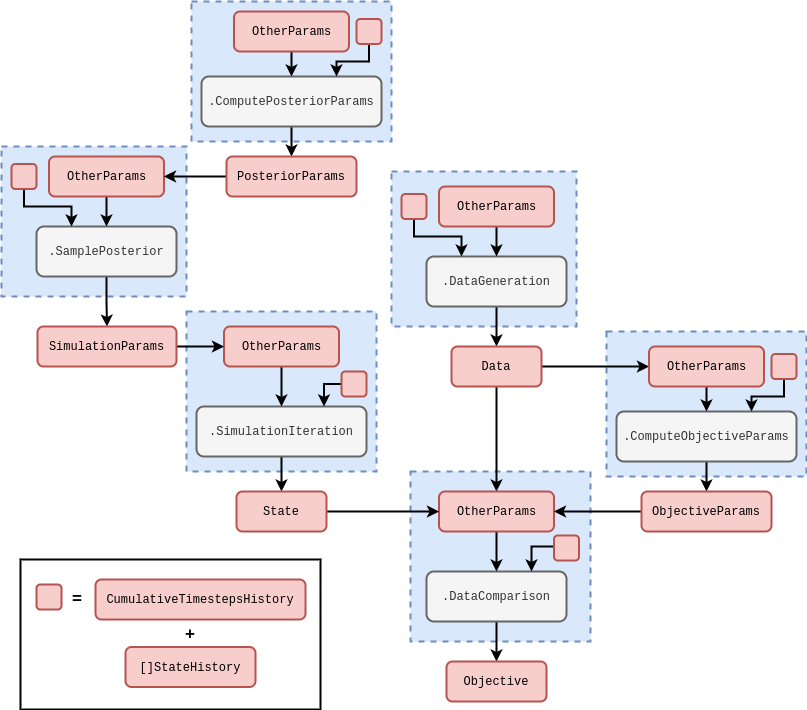

The diagram above was exported from draw.io. Its source (the exported page's mxGraphModel, read from the mxfile embedded in the PNG):
<mxGraphModel dx="884" dy="579" grid="1" gridSize="10" guides="1" tooltips="1" connect="1" arrows="1" fold="1" page="1" pageScale="1" pageWidth="827" pageHeight="1169" math="0" shadow="0">
  <root>
    <mxCell id="0" />
    <mxCell id="1" parent="0" />
    <mxCell id="inEEkVplRHfGluBeEn7h-8" value="" style="rounded=0;whiteSpace=wrap;html=1;strokeWidth=2;" parent="1" vertex="1">
      <mxGeometry x="30" y="578" width="300" height="150" as="geometry" />
    </mxCell>
    <mxCell id="v6L_LkkT-GkZR8SLEtBN-4" value="" style="rounded=0;whiteSpace=wrap;html=1;dashed=1;strokeWidth=2;fillColor=#dae8fc;strokeColor=#6c8ebf;" parent="1" vertex="1">
      <mxGeometry x="196" y="330" width="190" height="160" as="geometry" />
    </mxCell>
    <mxCell id="v6L_LkkT-GkZR8SLEtBN-3" value="" style="rounded=0;whiteSpace=wrap;html=1;dashed=1;strokeWidth=2;fillColor=#dae8fc;strokeColor=#6c8ebf;" parent="1" vertex="1">
      <mxGeometry x="401" y="190" width="185" height="155" as="geometry" />
    </mxCell>
    <mxCell id="v6L_LkkT-GkZR8SLEtBN-2" value="" style="rounded=0;whiteSpace=wrap;html=1;dashed=1;strokeWidth=2;fillColor=#dae8fc;strokeColor=#6c8ebf;" parent="1" vertex="1">
      <mxGeometry x="616" y="350" width="200" height="145" as="geometry" />
    </mxCell>
    <mxCell id="v6L_LkkT-GkZR8SLEtBN-1" value="" style="rounded=0;whiteSpace=wrap;html=1;dashed=1;strokeWidth=2;fillColor=#dae8fc;strokeColor=#6c8ebf;" parent="1" vertex="1">
      <mxGeometry x="420" y="490" width="180" height="170" as="geometry" />
    </mxCell>
    <mxCell id="vPNFzAG_MSFst-txBTER-2" value="" style="edgeStyle=orthogonalEdgeStyle;rounded=0;orthogonalLoop=1;jettySize=auto;html=1;strokeWidth=2;" parent="1" source="DYTWJ_-HX7gnqmYRO-YN-1" target="vPNFzAG_MSFst-txBTER-1" edge="1">
      <mxGeometry relative="1" as="geometry" />
    </mxCell>
    <mxCell id="DYTWJ_-HX7gnqmYRO-YN-1" value="&lt;font face=&quot;Courier New&quot;&gt;.DataGeneration&lt;/font&gt;" style="rounded=1;whiteSpace=wrap;html=1;strokeWidth=2;fillColor=#f5f5f5;fontColor=#333333;strokeColor=#666666;" parent="1" vertex="1">
      <mxGeometry x="436" y="275" width="140" height="50" as="geometry" />
    </mxCell>
    <mxCell id="JO-9TYO_CmBFmfUdoQlN-3" style="edgeStyle=orthogonalEdgeStyle;rounded=0;orthogonalLoop=1;jettySize=auto;html=1;entryX=0.5;entryY=0;entryDx=0;entryDy=0;strokeWidth=2;" parent="1" source="vPNFzAG_MSFst-txBTER-1" target="JO-9TYO_CmBFmfUdoQlN-2" edge="1">
      <mxGeometry relative="1" as="geometry" />
    </mxCell>
    <mxCell id="uekKb59b78UJztWXRySL-4" style="edgeStyle=orthogonalEdgeStyle;rounded=0;orthogonalLoop=1;jettySize=auto;html=1;entryX=0;entryY=0.5;entryDx=0;entryDy=0;strokeWidth=2;" parent="1" source="vPNFzAG_MSFst-txBTER-1" target="uekKb59b78UJztWXRySL-2" edge="1">
      <mxGeometry relative="1" as="geometry" />
    </mxCell>
    <mxCell id="vPNFzAG_MSFst-txBTER-1" value="&lt;font face=&quot;Courier New&quot;&gt;Data&lt;/font&gt;" style="rounded=1;whiteSpace=wrap;html=1;strokeWidth=2;fillColor=#f8cecc;strokeColor=#b85450;" parent="1" vertex="1">
      <mxGeometry x="461" y="365" width="90" height="40" as="geometry" />
    </mxCell>
    <mxCell id="uekKb59b78UJztWXRySL-15" value="" style="edgeStyle=orthogonalEdgeStyle;rounded=0;orthogonalLoop=1;jettySize=auto;html=1;strokeWidth=2;" parent="1" source="JO-9TYO_CmBFmfUdoQlN-1" target="uekKb59b78UJztWXRySL-14" edge="1">
      <mxGeometry relative="1" as="geometry" />
    </mxCell>
    <mxCell id="JO-9TYO_CmBFmfUdoQlN-1" value="&lt;font face=&quot;Courier New&quot;&gt;.DataComparison&lt;/font&gt;" style="rounded=1;whiteSpace=wrap;html=1;strokeWidth=2;fillColor=#f5f5f5;fontColor=#333333;strokeColor=#666666;" parent="1" vertex="1">
      <mxGeometry x="436" y="590" width="140" height="50" as="geometry" />
    </mxCell>
    <mxCell id="JO-9TYO_CmBFmfUdoQlN-4" value="" style="edgeStyle=orthogonalEdgeStyle;rounded=0;orthogonalLoop=1;jettySize=auto;html=1;strokeWidth=2;" parent="1" source="JO-9TYO_CmBFmfUdoQlN-2" target="JO-9TYO_CmBFmfUdoQlN-1" edge="1">
      <mxGeometry relative="1" as="geometry" />
    </mxCell>
    <mxCell id="JO-9TYO_CmBFmfUdoQlN-2" value="&lt;font face=&quot;Courier New&quot;&gt;OtherParams&lt;/font&gt;" style="rounded=1;whiteSpace=wrap;html=1;strokeWidth=2;fillColor=#f8cecc;strokeColor=#b85450;" parent="1" vertex="1">
      <mxGeometry x="448.5" y="510" width="115" height="40" as="geometry" />
    </mxCell>
    <mxCell id="uekKb59b78UJztWXRySL-3" style="edgeStyle=orthogonalEdgeStyle;rounded=0;orthogonalLoop=1;jettySize=auto;html=1;entryX=1;entryY=0.5;entryDx=0;entryDy=0;strokeWidth=2;exitX=0;exitY=0.5;exitDx=0;exitDy=0;" parent="1" source="v6L_LkkT-GkZR8SLEtBN-5" target="JO-9TYO_CmBFmfUdoQlN-2" edge="1">
      <mxGeometry relative="1" as="geometry">
        <mxPoint x="636" y="530" as="sourcePoint" />
      </mxGeometry>
    </mxCell>
    <mxCell id="v6L_LkkT-GkZR8SLEtBN-6" value="" style="edgeStyle=orthogonalEdgeStyle;rounded=0;orthogonalLoop=1;jettySize=auto;html=1;strokeWidth=2;" parent="1" source="uekKb59b78UJztWXRySL-1" target="v6L_LkkT-GkZR8SLEtBN-5" edge="1">
      <mxGeometry relative="1" as="geometry" />
    </mxCell>
    <mxCell id="uekKb59b78UJztWXRySL-1" value="&lt;font face=&quot;Courier New&quot;&gt;.ComputeObjectiveParams&lt;/font&gt;" style="rounded=1;whiteSpace=wrap;html=1;strokeWidth=2;fillColor=#f5f5f5;fontColor=#333333;strokeColor=#666666;" parent="1" vertex="1">
      <mxGeometry x="626" y="430" width="180" height="50" as="geometry" />
    </mxCell>
    <mxCell id="uekKb59b78UJztWXRySL-5" value="" style="edgeStyle=orthogonalEdgeStyle;rounded=0;orthogonalLoop=1;jettySize=auto;html=1;strokeWidth=2;" parent="1" source="uekKb59b78UJztWXRySL-2" target="uekKb59b78UJztWXRySL-1" edge="1">
      <mxGeometry relative="1" as="geometry" />
    </mxCell>
    <mxCell id="uekKb59b78UJztWXRySL-2" value="&lt;font face=&quot;Courier New&quot;&gt;OtherParams&lt;/font&gt;" style="rounded=1;whiteSpace=wrap;html=1;strokeWidth=2;fillColor=#f8cecc;strokeColor=#b85450;" parent="1" vertex="1">
      <mxGeometry x="658.5" y="365" width="115" height="40" as="geometry" />
    </mxCell>
    <mxCell id="uekKb59b78UJztWXRySL-8" value="" style="edgeStyle=orthogonalEdgeStyle;rounded=0;orthogonalLoop=1;jettySize=auto;html=1;strokeWidth=2;" parent="1" source="uekKb59b78UJztWXRySL-6" target="uekKb59b78UJztWXRySL-7" edge="1">
      <mxGeometry relative="1" as="geometry" />
    </mxCell>
    <mxCell id="uekKb59b78UJztWXRySL-6" value="&lt;font face=&quot;Courier New&quot;&gt;.SimulationIteration&lt;/font&gt;" style="rounded=1;whiteSpace=wrap;html=1;strokeWidth=2;fillColor=#f5f5f5;fontColor=#333333;strokeColor=#666666;" parent="1" vertex="1">
      <mxGeometry x="206" y="425" width="170" height="50" as="geometry" />
    </mxCell>
    <mxCell id="uekKb59b78UJztWXRySL-9" value="" style="edgeStyle=orthogonalEdgeStyle;rounded=0;orthogonalLoop=1;jettySize=auto;html=1;strokeWidth=2;" parent="1" source="uekKb59b78UJztWXRySL-7" target="JO-9TYO_CmBFmfUdoQlN-2" edge="1">
      <mxGeometry relative="1" as="geometry" />
    </mxCell>
    <mxCell id="uekKb59b78UJztWXRySL-7" value="&lt;font face=&quot;Courier New&quot;&gt;State&lt;/font&gt;" style="rounded=1;whiteSpace=wrap;html=1;strokeWidth=2;fillColor=#f8cecc;strokeColor=#b85450;" parent="1" vertex="1">
      <mxGeometry x="246" y="510" width="90" height="40" as="geometry" />
    </mxCell>
    <mxCell id="uekKb59b78UJztWXRySL-11" value="" style="edgeStyle=orthogonalEdgeStyle;rounded=0;orthogonalLoop=1;jettySize=auto;html=1;strokeWidth=2;" parent="1" source="uekKb59b78UJztWXRySL-10" target="DYTWJ_-HX7gnqmYRO-YN-1" edge="1">
      <mxGeometry relative="1" as="geometry" />
    </mxCell>
    <mxCell id="uekKb59b78UJztWXRySL-10" value="&lt;font face=&quot;Courier New&quot;&gt;OtherParams&lt;/font&gt;" style="rounded=1;whiteSpace=wrap;html=1;strokeWidth=2;fillColor=#f8cecc;strokeColor=#b85450;" parent="1" vertex="1">
      <mxGeometry x="448.5" y="205" width="115" height="40" as="geometry" />
    </mxCell>
    <mxCell id="uekKb59b78UJztWXRySL-13" value="" style="edgeStyle=orthogonalEdgeStyle;rounded=0;orthogonalLoop=1;jettySize=auto;html=1;strokeWidth=2;" parent="1" source="uekKb59b78UJztWXRySL-12" target="uekKb59b78UJztWXRySL-6" edge="1">
      <mxGeometry relative="1" as="geometry" />
    </mxCell>
    <mxCell id="uekKb59b78UJztWXRySL-12" value="&lt;font face=&quot;Courier New&quot;&gt;OtherParams&lt;/font&gt;" style="rounded=1;whiteSpace=wrap;html=1;strokeWidth=2;fillColor=#f8cecc;strokeColor=#b85450;" parent="1" vertex="1">
      <mxGeometry x="233.5" y="345" width="115" height="40" as="geometry" />
    </mxCell>
    <mxCell id="uekKb59b78UJztWXRySL-14" value="&lt;font face=&quot;Courier New&quot;&gt;Objective&lt;/font&gt;" style="rounded=1;whiteSpace=wrap;html=1;strokeWidth=2;fillColor=#f8cecc;strokeColor=#b85450;" parent="1" vertex="1">
      <mxGeometry x="456" y="680" width="100" height="40" as="geometry" />
    </mxCell>
    <mxCell id="v6L_LkkT-GkZR8SLEtBN-5" value="&lt;font face=&quot;Courier New&quot;&gt;ObjectiveParams&lt;/font&gt;" style="rounded=1;whiteSpace=wrap;html=1;strokeWidth=2;fillColor=#f8cecc;strokeColor=#b85450;" parent="1" vertex="1">
      <mxGeometry x="651" y="510" width="130" height="40" as="geometry" />
    </mxCell>
    <mxCell id="v6L_LkkT-GkZR8SLEtBN-10" style="edgeStyle=orthogonalEdgeStyle;rounded=0;orthogonalLoop=1;jettySize=auto;html=1;entryX=0.75;entryY=0;entryDx=0;entryDy=0;strokeWidth=2;exitX=0;exitY=0.5;exitDx=0;exitDy=0;" parent="1" source="v6L_LkkT-GkZR8SLEtBN-8" target="uekKb59b78UJztWXRySL-6" edge="1">
      <mxGeometry relative="1" as="geometry">
        <Array as="points">
          <mxPoint x="334" y="403" />
        </Array>
      </mxGeometry>
    </mxCell>
    <mxCell id="v6L_LkkT-GkZR8SLEtBN-8" value="" style="rounded=1;whiteSpace=wrap;html=1;strokeWidth=2;fillColor=#f8cecc;strokeColor=#b85450;" parent="1" vertex="1">
      <mxGeometry x="351" y="390" width="25" height="25" as="geometry" />
    </mxCell>
    <mxCell id="v6L_LkkT-GkZR8SLEtBN-12" style="edgeStyle=orthogonalEdgeStyle;rounded=0;orthogonalLoop=1;jettySize=auto;html=1;entryX=0.25;entryY=0;entryDx=0;entryDy=0;strokeWidth=2;" parent="1" source="v6L_LkkT-GkZR8SLEtBN-11" target="DYTWJ_-HX7gnqmYRO-YN-1" edge="1">
      <mxGeometry relative="1" as="geometry">
        <Array as="points">
          <mxPoint x="424" y="255" />
          <mxPoint x="471" y="255" />
        </Array>
      </mxGeometry>
    </mxCell>
    <mxCell id="v6L_LkkT-GkZR8SLEtBN-11" value="" style="rounded=1;whiteSpace=wrap;html=1;strokeWidth=2;fillColor=#f8cecc;strokeColor=#b85450;" parent="1" vertex="1">
      <mxGeometry x="411" y="212.5" width="25" height="25" as="geometry" />
    </mxCell>
    <mxCell id="v6L_LkkT-GkZR8SLEtBN-15" style="edgeStyle=orthogonalEdgeStyle;rounded=0;orthogonalLoop=1;jettySize=auto;html=1;entryX=0.75;entryY=0;entryDx=0;entryDy=0;strokeWidth=2;" parent="1" source="v6L_LkkT-GkZR8SLEtBN-14" target="uekKb59b78UJztWXRySL-1" edge="1">
      <mxGeometry relative="1" as="geometry">
        <Array as="points">
          <mxPoint x="794" y="415" />
          <mxPoint x="761" y="415" />
        </Array>
      </mxGeometry>
    </mxCell>
    <mxCell id="v6L_LkkT-GkZR8SLEtBN-14" value="" style="rounded=1;whiteSpace=wrap;html=1;strokeWidth=2;fillColor=#f8cecc;strokeColor=#b85450;" parent="1" vertex="1">
      <mxGeometry x="781" y="372.5" width="25" height="25" as="geometry" />
    </mxCell>
    <mxCell id="v6L_LkkT-GkZR8SLEtBN-17" style="edgeStyle=orthogonalEdgeStyle;rounded=0;orthogonalLoop=1;jettySize=auto;html=1;entryX=0.75;entryY=0;entryDx=0;entryDy=0;strokeWidth=2;" parent="1" source="v6L_LkkT-GkZR8SLEtBN-16" target="JO-9TYO_CmBFmfUdoQlN-1" edge="1">
      <mxGeometry relative="1" as="geometry">
        <Array as="points">
          <mxPoint x="541" y="565" />
        </Array>
      </mxGeometry>
    </mxCell>
    <mxCell id="v6L_LkkT-GkZR8SLEtBN-16" value="" style="rounded=1;whiteSpace=wrap;html=1;strokeWidth=2;fillColor=#f8cecc;strokeColor=#b85450;" parent="1" vertex="1">
      <mxGeometry x="563.5" y="554" width="25" height="25" as="geometry" />
    </mxCell>
    <mxCell id="v6L_LkkT-GkZR8SLEtBN-26" value="" style="rounded=0;whiteSpace=wrap;html=1;dashed=1;strokeWidth=2;fillColor=#dae8fc;strokeColor=#6c8ebf;" parent="1" vertex="1">
      <mxGeometry x="11" y="165" width="185" height="150" as="geometry" />
    </mxCell>
    <mxCell id="v6L_LkkT-GkZR8SLEtBN-27" value="" style="edgeStyle=orthogonalEdgeStyle;rounded=0;orthogonalLoop=1;jettySize=auto;html=1;strokeWidth=2;entryX=0.5;entryY=0;entryDx=0;entryDy=0;" parent="1" source="v6L_LkkT-GkZR8SLEtBN-28" target="v6L_LkkT-GkZR8SLEtBN-29" edge="1">
      <mxGeometry relative="1" as="geometry">
        <mxPoint x="141" y="325" as="targetPoint" />
      </mxGeometry>
    </mxCell>
    <mxCell id="v6L_LkkT-GkZR8SLEtBN-28" value="&lt;font face=&quot;Courier New&quot;&gt;.SamplePosterior&lt;/font&gt;" style="rounded=1;whiteSpace=wrap;html=1;strokeWidth=2;fillColor=#f5f5f5;fontColor=#333333;strokeColor=#666666;" parent="1" vertex="1">
      <mxGeometry x="46" y="245" width="140" height="50" as="geometry" />
    </mxCell>
    <mxCell id="v6L_LkkT-GkZR8SLEtBN-34" style="edgeStyle=orthogonalEdgeStyle;rounded=0;orthogonalLoop=1;jettySize=auto;html=1;strokeWidth=2;" parent="1" source="v6L_LkkT-GkZR8SLEtBN-29" target="uekKb59b78UJztWXRySL-12" edge="1">
      <mxGeometry relative="1" as="geometry" />
    </mxCell>
    <mxCell id="v6L_LkkT-GkZR8SLEtBN-29" value="&lt;font face=&quot;Courier New&quot;&gt;SimulationParams&lt;/font&gt;" style="rounded=1;whiteSpace=wrap;html=1;strokeWidth=2;fillColor=#f8cecc;strokeColor=#b85450;" parent="1" vertex="1">
      <mxGeometry x="47" y="345" width="139" height="40" as="geometry" />
    </mxCell>
    <mxCell id="v6L_LkkT-GkZR8SLEtBN-30" value="" style="edgeStyle=orthogonalEdgeStyle;rounded=0;orthogonalLoop=1;jettySize=auto;html=1;strokeWidth=2;" parent="1" source="v6L_LkkT-GkZR8SLEtBN-31" target="v6L_LkkT-GkZR8SLEtBN-28" edge="1">
      <mxGeometry relative="1" as="geometry" />
    </mxCell>
    <mxCell id="v6L_LkkT-GkZR8SLEtBN-31" value="&lt;font face=&quot;Courier New&quot;&gt;OtherParams&lt;/font&gt;" style="rounded=1;whiteSpace=wrap;html=1;strokeWidth=2;fillColor=#f8cecc;strokeColor=#b85450;" parent="1" vertex="1">
      <mxGeometry x="58.5" y="175" width="115" height="40" as="geometry" />
    </mxCell>
    <mxCell id="v6L_LkkT-GkZR8SLEtBN-32" style="edgeStyle=orthogonalEdgeStyle;rounded=0;orthogonalLoop=1;jettySize=auto;html=1;entryX=0.25;entryY=0;entryDx=0;entryDy=0;strokeWidth=2;" parent="1" source="v6L_LkkT-GkZR8SLEtBN-33" target="v6L_LkkT-GkZR8SLEtBN-28" edge="1">
      <mxGeometry relative="1" as="geometry">
        <Array as="points">
          <mxPoint x="34" y="225" />
          <mxPoint x="81" y="225" />
        </Array>
      </mxGeometry>
    </mxCell>
    <mxCell id="v6L_LkkT-GkZR8SLEtBN-33" value="" style="rounded=1;whiteSpace=wrap;html=1;strokeWidth=2;fillColor=#f8cecc;strokeColor=#b85450;" parent="1" vertex="1">
      <mxGeometry x="21" y="182.5" width="25" height="25" as="geometry" />
    </mxCell>
    <mxCell id="inEEkVplRHfGluBeEn7h-3" value="&lt;font face=&quot;Courier New&quot;&gt;[]StateHistory&lt;/font&gt;" style="rounded=1;whiteSpace=wrap;html=1;strokeWidth=2;fillColor=#f8cecc;strokeColor=#b85450;" parent="1" vertex="1">
      <mxGeometry x="135" y="665.5" width="130" height="40" as="geometry" />
    </mxCell>
    <mxCell id="inEEkVplRHfGluBeEn7h-4" value="&lt;font face=&quot;Courier New&quot;&gt;CumulativeTimestepsHistory&lt;/font&gt;" style="rounded=1;whiteSpace=wrap;html=1;strokeWidth=2;fillColor=#f8cecc;strokeColor=#b85450;" parent="1" vertex="1">
      <mxGeometry x="105" y="598" width="210" height="40" as="geometry" />
    </mxCell>
    <mxCell id="inEEkVplRHfGluBeEn7h-5" value="" style="rounded=1;whiteSpace=wrap;html=1;strokeWidth=2;fillColor=#f8cecc;strokeColor=#b85450;" parent="1" vertex="1">
      <mxGeometry x="46" y="603" width="25" height="25" as="geometry" />
    </mxCell>
    <mxCell id="inEEkVplRHfGluBeEn7h-6" value="&lt;b&gt;&lt;font style=&quot;font-size: 17px;&quot;&gt;=&lt;/font&gt;&lt;/b&gt;" style="text;html=1;align=center;verticalAlign=middle;whiteSpace=wrap;rounded=0;" parent="1" vertex="1">
      <mxGeometry x="75" y="603" width="24" height="30" as="geometry" />
    </mxCell>
    <mxCell id="inEEkVplRHfGluBeEn7h-7" value="&lt;b&gt;&lt;font style=&quot;font-size: 17px;&quot;&gt;+&lt;/font&gt;&lt;/b&gt;" style="text;html=1;align=center;verticalAlign=middle;whiteSpace=wrap;rounded=0;" parent="1" vertex="1">
      <mxGeometry x="170" y="638" width="60" height="30" as="geometry" />
    </mxCell>
    <mxCell id="VCaVpVcWTAZdQfTXOuXv-1" value="" style="rounded=0;whiteSpace=wrap;html=1;dashed=1;strokeWidth=2;fillColor=#dae8fc;strokeColor=#6c8ebf;" parent="1" vertex="1">
      <mxGeometry x="201" y="20" width="200" height="140" as="geometry" />
    </mxCell>
    <mxCell id="VCaVpVcWTAZdQfTXOuXv-2" value="" style="edgeStyle=orthogonalEdgeStyle;rounded=0;orthogonalLoop=1;jettySize=auto;html=1;strokeWidth=2;" parent="1" source="VCaVpVcWTAZdQfTXOuXv-3" target="VCaVpVcWTAZdQfTXOuXv-6" edge="1">
      <mxGeometry relative="1" as="geometry" />
    </mxCell>
    <mxCell id="VCaVpVcWTAZdQfTXOuXv-3" value="&lt;font face=&quot;Courier New&quot;&gt;.ComputePosteriorParams&lt;/font&gt;" style="rounded=1;whiteSpace=wrap;html=1;strokeWidth=2;fillColor=#f5f5f5;fontColor=#333333;strokeColor=#666666;" parent="1" vertex="1">
      <mxGeometry x="211" y="95" width="180" height="50" as="geometry" />
    </mxCell>
    <mxCell id="VCaVpVcWTAZdQfTXOuXv-4" value="" style="edgeStyle=orthogonalEdgeStyle;rounded=0;orthogonalLoop=1;jettySize=auto;html=1;strokeWidth=2;" parent="1" source="VCaVpVcWTAZdQfTXOuXv-5" target="VCaVpVcWTAZdQfTXOuXv-3" edge="1">
      <mxGeometry relative="1" as="geometry" />
    </mxCell>
    <mxCell id="VCaVpVcWTAZdQfTXOuXv-5" value="&lt;font face=&quot;Courier New&quot;&gt;OtherParams&lt;/font&gt;" style="rounded=1;whiteSpace=wrap;html=1;strokeWidth=2;fillColor=#f8cecc;strokeColor=#b85450;" parent="1" vertex="1">
      <mxGeometry x="243.5" y="30" width="115" height="40" as="geometry" />
    </mxCell>
    <mxCell id="VCaVpVcWTAZdQfTXOuXv-9" value="" style="edgeStyle=orthogonalEdgeStyle;rounded=0;orthogonalLoop=1;jettySize=auto;html=1;strokeWidth=2;" parent="1" source="VCaVpVcWTAZdQfTXOuXv-6" target="v6L_LkkT-GkZR8SLEtBN-31" edge="1">
      <mxGeometry relative="1" as="geometry" />
    </mxCell>
    <mxCell id="VCaVpVcWTAZdQfTXOuXv-6" value="&lt;font face=&quot;Courier New&quot;&gt;PosteriorParams&lt;/font&gt;" style="rounded=1;whiteSpace=wrap;html=1;strokeWidth=2;fillColor=#f8cecc;strokeColor=#b85450;" parent="1" vertex="1">
      <mxGeometry x="236" y="175" width="130" height="40" as="geometry" />
    </mxCell>
    <mxCell id="VCaVpVcWTAZdQfTXOuXv-7" style="edgeStyle=orthogonalEdgeStyle;rounded=0;orthogonalLoop=1;jettySize=auto;html=1;entryX=0.75;entryY=0;entryDx=0;entryDy=0;strokeWidth=2;" parent="1" source="VCaVpVcWTAZdQfTXOuXv-8" target="VCaVpVcWTAZdQfTXOuXv-3" edge="1">
      <mxGeometry relative="1" as="geometry">
        <Array as="points">
          <mxPoint x="379" y="80" />
          <mxPoint x="346" y="80" />
        </Array>
      </mxGeometry>
    </mxCell>
    <mxCell id="VCaVpVcWTAZdQfTXOuXv-8" value="" style="rounded=1;whiteSpace=wrap;html=1;strokeWidth=2;fillColor=#f8cecc;strokeColor=#b85450;" parent="1" vertex="1">
      <mxGeometry x="366" y="37.5" width="25" height="25" as="geometry" />
    </mxCell>
  </root>
</mxGraphModel>